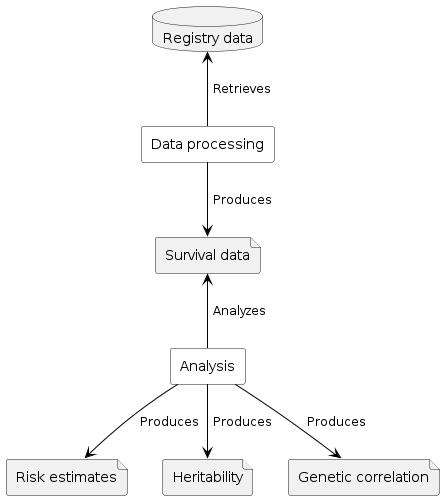

The diagram above was rendered by PlantUML. Its source (embedded in the PNG):
@startuml
!include ./docs/diagrams/archimate.puml

database "Registry data" as registry_data
file "Survival data" as tte_data
Rectangle(data_processing, "Data processing")

Rectangle(analysis, "Analysis")
file "Risk estimates" as estimates
file "Heritability" as heritability
file "Genetic correlation" as genetic_correlation

data_processing -UP-> registry_data : " Retrieves"
data_processing --> tte_data : " Produces"
analysis -UP-> tte_data : " Analyzes"
analysis --> estimates : " Produces"
analysis --> heritability : " Produces"
analysis --> genetic_correlation : " Produces"
@enduml